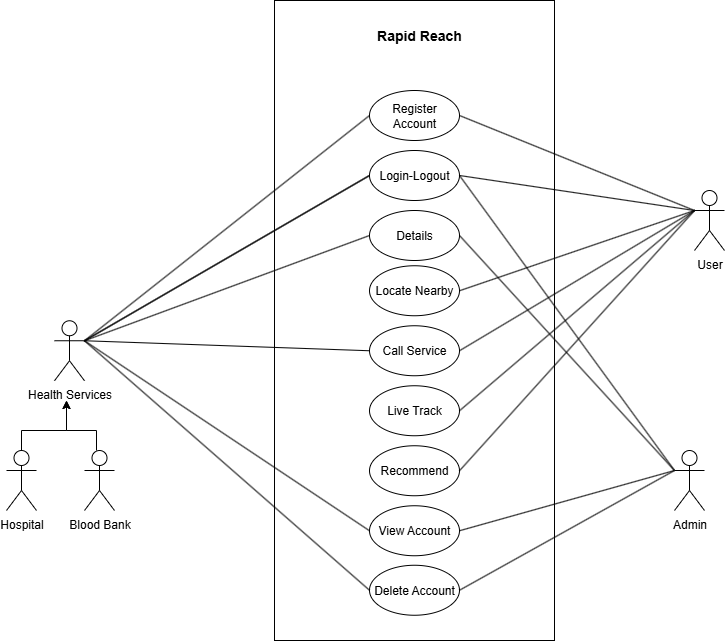

The diagram above was exported from draw.io. Its source (the exported page's mxGraphModel, read from the mxfile embedded in the PNG):
<mxGraphModel dx="1226" dy="628" grid="1" gridSize="10" guides="1" tooltips="1" connect="1" arrows="1" fold="1" page="1" pageScale="1" pageWidth="827" pageHeight="1169" math="0" shadow="0">
  <root>
    <mxCell id="0" />
    <mxCell id="1" parent="0" />
    <mxCell id="7wEqkuw75IH8k5fswQXJ-3" value="" style="rounded=0;whiteSpace=wrap;html=1;" parent="1" vertex="1">
      <mxGeometry x="307" y="50" width="280" height="640" as="geometry" />
    </mxCell>
    <mxCell id="7wEqkuw75IH8k5fswQXJ-4" value="Register Account" style="ellipse;whiteSpace=wrap;html=1;" parent="1" vertex="1">
      <mxGeometry x="402" y="140" width="90" height="50" as="geometry" />
    </mxCell>
    <mxCell id="7wEqkuw75IH8k5fswQXJ-5" value="Login-Logout" style="ellipse;whiteSpace=wrap;html=1;" parent="1" vertex="1">
      <mxGeometry x="402" y="200" width="90" height="50" as="geometry" />
    </mxCell>
    <mxCell id="7wEqkuw75IH8k5fswQXJ-6" value="Locate Nearby" style="ellipse;whiteSpace=wrap;html=1;" parent="1" vertex="1">
      <mxGeometry x="402" y="315.25" width="90" height="50" as="geometry" />
    </mxCell>
    <mxCell id="7wEqkuw75IH8k5fswQXJ-7" value="Call Service" style="ellipse;whiteSpace=wrap;html=1;" parent="1" vertex="1">
      <mxGeometry x="402" y="375.25" width="90" height="50" as="geometry" />
    </mxCell>
    <mxCell id="7wEqkuw75IH8k5fswQXJ-8" value="Live Track" style="ellipse;whiteSpace=wrap;html=1;" parent="1" vertex="1">
      <mxGeometry x="402" y="435.25" width="90" height="50" as="geometry" />
    </mxCell>
    <mxCell id="7wEqkuw75IH8k5fswQXJ-9" value="Recommend" style="ellipse;whiteSpace=wrap;html=1;" parent="1" vertex="1">
      <mxGeometry x="402" y="495.25" width="90" height="50" as="geometry" />
    </mxCell>
    <mxCell id="7wEqkuw75IH8k5fswQXJ-10" value="View Account" style="ellipse;whiteSpace=wrap;html=1;" parent="1" vertex="1">
      <mxGeometry x="402" y="555.25" width="90" height="50" as="geometry" />
    </mxCell>
    <mxCell id="7wEqkuw75IH8k5fswQXJ-11" value="Delete Account" style="ellipse;whiteSpace=wrap;html=1;" parent="1" vertex="1">
      <mxGeometry x="402" y="614.75" width="90" height="50" as="geometry" />
    </mxCell>
    <mxCell id="50inLti2EJRgn2HfQ7jm-4" value="&lt;b&gt;&lt;font style=&quot;font-size: 14px;&quot;&gt;Rapid Reach&lt;/font&gt;&lt;/b&gt;" style="text;html=1;align=center;verticalAlign=middle;whiteSpace=wrap;rounded=0;" parent="1" vertex="1">
      <mxGeometry x="387" y="70" width="130" height="30" as="geometry" />
    </mxCell>
    <mxCell id="50inLti2EJRgn2HfQ7jm-10" value="Health Services" style="shape=umlActor;verticalLabelPosition=bottom;verticalAlign=top;html=1;outlineConnect=0;" parent="1" vertex="1">
      <mxGeometry x="87" y="370.25" width="30" height="60" as="geometry" />
    </mxCell>
    <mxCell id="qe3DIYtcyauWk6LwMBc2-10" value="Details" style="ellipse;whiteSpace=wrap;html=1;" parent="1" vertex="1">
      <mxGeometry x="402" y="260" width="90" height="50" as="geometry" />
    </mxCell>
    <mxCell id="fjM64KvfmERClIVA3fNl-9" style="edgeStyle=orthogonalEdgeStyle;rounded=0;orthogonalLoop=1;jettySize=auto;html=1;" edge="1" parent="1">
      <mxGeometry relative="1" as="geometry">
        <mxPoint x="99" y="450" as="targetPoint" />
        <mxPoint x="129" y="500" as="sourcePoint" />
        <Array as="points">
          <mxPoint x="129" y="480" />
          <mxPoint x="99" y="480" />
        </Array>
      </mxGeometry>
    </mxCell>
    <mxCell id="qe3DIYtcyauWk6LwMBc2-11" value="Blood Bank" style="shape=umlActor;verticalLabelPosition=bottom;verticalAlign=top;html=1;outlineConnect=0;" parent="1" vertex="1">
      <mxGeometry x="117" y="500" width="30" height="60" as="geometry" />
    </mxCell>
    <mxCell id="qe3DIYtcyauWk6LwMBc2-16" value="User" style="shape=umlActor;verticalLabelPosition=bottom;verticalAlign=top;html=1;outlineConnect=0;" parent="1" vertex="1">
      <mxGeometry x="727" y="240" width="30" height="60" as="geometry" />
    </mxCell>
    <mxCell id="qe3DIYtcyauWk6LwMBc2-17" value="Admin" style="shape=umlActor;verticalLabelPosition=bottom;verticalAlign=top;html=1;outlineConnect=0;" parent="1" vertex="1">
      <mxGeometry x="707" y="500" width="30" height="60" as="geometry" />
    </mxCell>
    <mxCell id="qe3DIYtcyauWk6LwMBc2-20" value="" style="endArrow=none;html=1;rounded=0;exitX=1;exitY=0.5;exitDx=0;exitDy=0;entryX=0;entryY=0.3333333333333333;entryDx=0;entryDy=0;entryPerimeter=0;" parent="1" source="7wEqkuw75IH8k5fswQXJ-4" target="qe3DIYtcyauWk6LwMBc2-16" edge="1">
      <mxGeometry width="50" height="50" relative="1" as="geometry">
        <mxPoint x="637" y="170" as="sourcePoint" />
        <mxPoint x="687" y="120" as="targetPoint" />
      </mxGeometry>
    </mxCell>
    <mxCell id="qe3DIYtcyauWk6LwMBc2-21" value="" style="endArrow=none;html=1;rounded=0;exitX=1;exitY=0.3333333333333333;exitDx=0;exitDy=0;exitPerimeter=0;entryX=0;entryY=0.5;entryDx=0;entryDy=0;" parent="1" source="50inLti2EJRgn2HfQ7jm-10" target="7wEqkuw75IH8k5fswQXJ-4" edge="1">
      <mxGeometry width="50" height="50" relative="1" as="geometry">
        <mxPoint x="197" y="140" as="sourcePoint" />
        <mxPoint x="247" y="90" as="targetPoint" />
      </mxGeometry>
    </mxCell>
    <mxCell id="qe3DIYtcyauWk6LwMBc2-27" value="" style="endArrow=none;html=1;rounded=0;entryX=0;entryY=0.3333333333333333;entryDx=0;entryDy=0;entryPerimeter=0;exitX=1;exitY=0.5;exitDx=0;exitDy=0;" parent="1" source="7wEqkuw75IH8k5fswQXJ-11" target="qe3DIYtcyauWk6LwMBc2-17" edge="1">
      <mxGeometry width="50" height="50" relative="1" as="geometry">
        <mxPoint x="557" y="399.75" as="sourcePoint" />
        <mxPoint x="752" y="604.75" as="targetPoint" />
      </mxGeometry>
    </mxCell>
    <mxCell id="qe3DIYtcyauWk6LwMBc2-32" value="" style="endArrow=none;html=1;rounded=0;exitX=0;exitY=0.5;exitDx=0;exitDy=0;entryX=1;entryY=0.3333333333333333;entryDx=0;entryDy=0;entryPerimeter=0;" parent="1" source="7wEqkuw75IH8k5fswQXJ-5" target="50inLti2EJRgn2HfQ7jm-10" edge="1">
      <mxGeometry width="50" height="50" relative="1" as="geometry">
        <mxPoint x="502" y="260" as="sourcePoint" />
        <mxPoint x="297" y="475" as="targetPoint" />
      </mxGeometry>
    </mxCell>
    <mxCell id="qe3DIYtcyauWk6LwMBc2-48" value="" style="endArrow=none;html=1;rounded=0;exitX=1;exitY=0.5;exitDx=0;exitDy=0;entryX=0;entryY=0.3333333333333333;entryDx=0;entryDy=0;entryPerimeter=0;" parent="1" source="7wEqkuw75IH8k5fswQXJ-5" target="qe3DIYtcyauWk6LwMBc2-16" edge="1">
      <mxGeometry width="50" height="50" relative="1" as="geometry">
        <mxPoint x="627" y="210" as="sourcePoint" />
        <mxPoint x="822" y="295" as="targetPoint" />
      </mxGeometry>
    </mxCell>
    <mxCell id="qe3DIYtcyauWk6LwMBc2-54" value="" style="endArrow=none;html=1;rounded=0;exitX=1;exitY=0.5;exitDx=0;exitDy=0;entryX=0;entryY=0.3333333333333333;entryDx=0;entryDy=0;entryPerimeter=0;" parent="1" source="7wEqkuw75IH8k5fswQXJ-5" target="qe3DIYtcyauWk6LwMBc2-17" edge="1">
      <mxGeometry width="50" height="50" relative="1" as="geometry">
        <mxPoint x="757" y="455" as="sourcePoint" />
        <mxPoint x="952" y="350" as="targetPoint" />
      </mxGeometry>
    </mxCell>
    <mxCell id="qe3DIYtcyauWk6LwMBc2-56" value="" style="endArrow=none;html=1;rounded=0;exitX=1;exitY=0.5;exitDx=0;exitDy=0;entryX=0;entryY=0.3333333333333333;entryDx=0;entryDy=0;entryPerimeter=0;" parent="1" source="7wEqkuw75IH8k5fswQXJ-6" target="qe3DIYtcyauWk6LwMBc2-16" edge="1">
      <mxGeometry width="50" height="50" relative="1" as="geometry">
        <mxPoint x="757" y="525" as="sourcePoint" />
        <mxPoint x="687" y="120" as="targetPoint" />
      </mxGeometry>
    </mxCell>
    <mxCell id="qe3DIYtcyauWk6LwMBc2-59" value="" style="endArrow=none;html=1;rounded=0;exitX=1;exitY=0.5;exitDx=0;exitDy=0;entryX=0;entryY=0.3333333333333333;entryDx=0;entryDy=0;entryPerimeter=0;" parent="1" source="7wEqkuw75IH8k5fswQXJ-7" target="qe3DIYtcyauWk6LwMBc2-16" edge="1">
      <mxGeometry width="50" height="50" relative="1" as="geometry">
        <mxPoint x="817" y="485" as="sourcePoint" />
        <mxPoint x="1012" y="380" as="targetPoint" />
      </mxGeometry>
    </mxCell>
    <mxCell id="qe3DIYtcyauWk6LwMBc2-61" value="" style="endArrow=none;html=1;rounded=0;exitX=0;exitY=0.3333333333333333;exitDx=0;exitDy=0;exitPerimeter=0;entryX=1;entryY=0.5;entryDx=0;entryDy=0;" parent="1" source="qe3DIYtcyauWk6LwMBc2-16" target="7wEqkuw75IH8k5fswQXJ-9" edge="1">
      <mxGeometry width="50" height="50" relative="1" as="geometry">
        <mxPoint x="787" y="525" as="sourcePoint" />
        <mxPoint x="982" y="420" as="targetPoint" />
      </mxGeometry>
    </mxCell>
    <mxCell id="qe3DIYtcyauWk6LwMBc2-72" value="" style="endArrow=none;html=1;rounded=0;entryX=1;entryY=0.3333333333333333;entryDx=0;entryDy=0;entryPerimeter=0;exitX=0;exitY=0.5;exitDx=0;exitDy=0;" parent="1" source="7wEqkuw75IH8k5fswQXJ-11" target="50inLti2EJRgn2HfQ7jm-10" edge="1">
      <mxGeometry width="50" height="50" relative="1" as="geometry">
        <mxPoint x="422" y="820" as="sourcePoint" />
        <mxPoint x="227" y="770" as="targetPoint" />
      </mxGeometry>
    </mxCell>
    <mxCell id="qe3DIYtcyauWk6LwMBc2-73" value="" style="endArrow=none;html=1;rounded=0;exitX=1;exitY=0.5;exitDx=0;exitDy=0;entryX=0;entryY=0.3333333333333333;entryDx=0;entryDy=0;entryPerimeter=0;" parent="1" source="7wEqkuw75IH8k5fswQXJ-10" target="qe3DIYtcyauWk6LwMBc2-17" edge="1">
      <mxGeometry width="50" height="50" relative="1" as="geometry">
        <mxPoint x="447" y="670" as="sourcePoint" />
        <mxPoint x="642" y="1070" as="targetPoint" />
      </mxGeometry>
    </mxCell>
    <mxCell id="fsYnOv0Tyk64vYEKMaIF-12" value="" style="endArrow=none;html=1;rounded=0;exitX=0;exitY=0.5;exitDx=0;exitDy=0;entryX=1;entryY=0.3333333333333333;entryDx=0;entryDy=0;entryPerimeter=0;" parent="1" source="7wEqkuw75IH8k5fswQXJ-5" target="50inLti2EJRgn2HfQ7jm-10" edge="1">
      <mxGeometry width="50" height="50" relative="1" as="geometry">
        <mxPoint x="442" y="170" as="sourcePoint" />
        <mxPoint x="157" y="175" as="targetPoint" />
      </mxGeometry>
    </mxCell>
    <mxCell id="fsYnOv0Tyk64vYEKMaIF-13" value="" style="endArrow=none;html=1;rounded=0;exitX=0;exitY=0.5;exitDx=0;exitDy=0;entryX=1;entryY=0.3333333333333333;entryDx=0;entryDy=0;entryPerimeter=0;" parent="1" source="7wEqkuw75IH8k5fswQXJ-7" target="50inLti2EJRgn2HfQ7jm-10" edge="1">
      <mxGeometry width="50" height="50" relative="1" as="geometry">
        <mxPoint x="307" y="440" as="sourcePoint" />
        <mxPoint x="22" y="330" as="targetPoint" />
      </mxGeometry>
    </mxCell>
    <mxCell id="fsYnOv0Tyk64vYEKMaIF-14" value="" style="endArrow=none;html=1;rounded=0;exitX=0;exitY=0.5;exitDx=0;exitDy=0;entryX=1;entryY=0.3333333333333333;entryDx=0;entryDy=0;entryPerimeter=0;" parent="1" source="qe3DIYtcyauWk6LwMBc2-10" target="50inLti2EJRgn2HfQ7jm-10" edge="1">
      <mxGeometry width="50" height="50" relative="1" as="geometry">
        <mxPoint x="362" y="500" as="sourcePoint" />
        <mxPoint x="117" y="230" as="targetPoint" />
      </mxGeometry>
    </mxCell>
    <mxCell id="fsYnOv0Tyk64vYEKMaIF-18" value="" style="endArrow=none;html=1;rounded=0;exitX=1;exitY=0.3333333333333333;exitDx=0;exitDy=0;entryX=0;entryY=0.5;entryDx=0;entryDy=0;exitPerimeter=0;" parent="1" source="50inLti2EJRgn2HfQ7jm-10" target="7wEqkuw75IH8k5fswQXJ-10" edge="1">
      <mxGeometry width="50" height="50" relative="1" as="geometry">
        <mxPoint x="1022" y="490" as="sourcePoint" />
        <mxPoint x="737" y="380" as="targetPoint" />
      </mxGeometry>
    </mxCell>
    <mxCell id="fsYnOv0Tyk64vYEKMaIF-21" value="" style="endArrow=none;html=1;rounded=0;exitX=0;exitY=0.3333333333333333;exitDx=0;exitDy=0;exitPerimeter=0;entryX=1;entryY=0.5;entryDx=0;entryDy=0;" parent="1" source="qe3DIYtcyauWk6LwMBc2-16" target="7wEqkuw75IH8k5fswQXJ-8" edge="1">
      <mxGeometry width="50" height="50" relative="1" as="geometry">
        <mxPoint x="892" y="330" as="sourcePoint" />
        <mxPoint x="657" y="590" as="targetPoint" />
      </mxGeometry>
    </mxCell>
    <mxCell id="fsYnOv0Tyk64vYEKMaIF-23" value="" style="endArrow=none;html=1;rounded=0;exitX=0;exitY=0.3333333333333333;exitDx=0;exitDy=0;entryX=1;entryY=0.5;entryDx=0;entryDy=0;exitPerimeter=0;" parent="1" source="qe3DIYtcyauWk6LwMBc2-17" target="qe3DIYtcyauWk6LwMBc2-10" edge="1">
      <mxGeometry width="50" height="50" relative="1" as="geometry">
        <mxPoint x="667" y="480" as="sourcePoint" />
        <mxPoint x="882" y="775" as="targetPoint" />
      </mxGeometry>
    </mxCell>
    <mxCell id="fjM64KvfmERClIVA3fNl-8" style="edgeStyle=orthogonalEdgeStyle;rounded=0;orthogonalLoop=1;jettySize=auto;html=1;" edge="1" parent="1" source="fjM64KvfmERClIVA3fNl-2">
      <mxGeometry relative="1" as="geometry">
        <mxPoint x="99" y="450" as="targetPoint" />
        <Array as="points">
          <mxPoint x="54" y="480" />
          <mxPoint x="99" y="480" />
        </Array>
      </mxGeometry>
    </mxCell>
    <mxCell id="fjM64KvfmERClIVA3fNl-2" value="Hospital" style="shape=umlActor;verticalLabelPosition=bottom;verticalAlign=top;html=1;outlineConnect=0;" vertex="1" parent="1">
      <mxGeometry x="39" y="500" width="30" height="60" as="geometry" />
    </mxCell>
  </root>
</mxGraphModel>